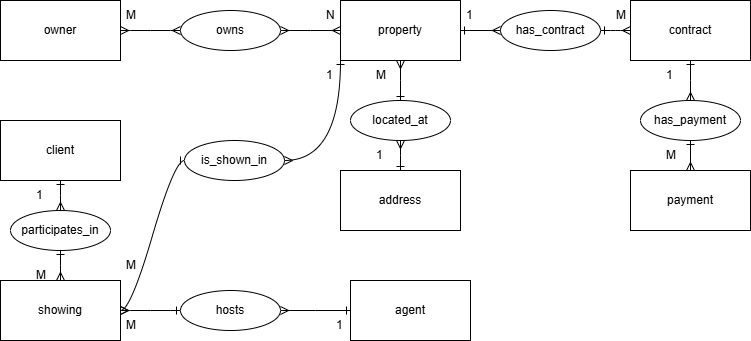

The diagram above was exported from draw.io. Its source (the exported page's mxGraphModel, read from the mxfile embedded in the PNG):
<mxGraphModel dx="872" dy="439" grid="1" gridSize="10" guides="1" tooltips="1" connect="1" arrows="1" fold="1" page="1" pageScale="1" pageWidth="827" pageHeight="1169" math="0" shadow="0">
  <root>
    <mxCell id="0" />
    <mxCell id="1" parent="0" />
    <mxCell id="RxP54OU6gOr8i5-qTg4v-38" edge="1" parent="1" source="RxP54OU6gOr8i5-qTg4v-1" style="edgeStyle=elbowEdgeStyle;rounded=0;orthogonalLoop=1;jettySize=auto;html=1;startArrow=ERone;endArrow=ERmany;exitX=0.5;exitY=1;exitDx=0;exitDy=0;entryX=0.5;entryY=0;entryDx=0;entryDy=0;startFill=0;endFill=0;" target="RxP54OU6gOr8i5-qTg4v-15">
      <mxGeometry relative="1" as="geometry" />
    </mxCell>
    <UserObject label="client" treeRoot="1" id="RxP54OU6gOr8i5-qTg4v-1">
      <mxCell parent="1" style="whiteSpace=wrap;html=1;align=center;treeFolding=1;treeMoving=1;newEdgeStyle={&quot;edgeStyle&quot;:&quot;elbowEdgeStyle&quot;,&quot;startArrow&quot;:&quot;none&quot;,&quot;endArrow&quot;:&quot;none&quot;};" vertex="1">
        <mxGeometry height="60" width="120" x="130" y="200" as="geometry" />
      </mxCell>
    </UserObject>
    <mxCell id="RxP54OU6gOr8i5-qTg4v-23" edge="1" parent="1" source="RxP54OU6gOr8i5-qTg4v-2" style="edgeStyle=elbowEdgeStyle;rounded=0;orthogonalLoop=1;jettySize=auto;html=1;startArrow=none;endArrow=none;exitX=1;exitY=0.5;exitDx=0;exitDy=0;" target="RxP54OU6gOr8i5-qTg4v-13">
      <mxGeometry relative="1" as="geometry" />
    </mxCell>
    <mxCell id="RxP54OU6gOr8i5-qTg4v-28" edge="1" parent="1" source="RxP54OU6gOr8i5-qTg4v-2" style="edgeStyle=elbowEdgeStyle;rounded=0;orthogonalLoop=1;jettySize=auto;html=1;startArrow=ERmany;endArrow=ERone;exitX=0.5;exitY=1;exitDx=0;exitDy=0;entryX=0.5;entryY=0;entryDx=0;entryDy=0;startFill=0;endFill=0;" target="RxP54OU6gOr8i5-qTg4v-12">
      <mxGeometry relative="1" as="geometry" />
    </mxCell>
    <mxCell id="RxP54OU6gOr8i5-qTg4v-33" edge="1" parent="1" source="RxP54OU6gOr8i5-qTg4v-2" style="edgeStyle=orthogonalEdgeStyle;rounded=0;orthogonalLoop=1;jettySize=auto;html=1;startArrow=ERone;endArrow=ERmany;exitX=0;exitY=1;exitDx=0;exitDy=0;entryX=1;entryY=0.5;entryDx=0;entryDy=0;curved=1;startFill=0;endFill=0;" target="RxP54OU6gOr8i5-qTg4v-17">
      <mxGeometry relative="1" as="geometry" />
    </mxCell>
    <mxCell id="RxP54OU6gOr8i5-qTg4v-40" edge="1" parent="1" source="RxP54OU6gOr8i5-qTg4v-2" style="edgeStyle=elbowEdgeStyle;rounded=0;orthogonalLoop=1;jettySize=auto;html=1;elbow=horizontal;startArrow=none;endArrow=none;" target="RxP54OU6gOr8i5-qTg4v-13" value="">
      <mxGeometry relative="1" as="geometry" />
    </mxCell>
    <UserObject label="property" treeRoot="1" id="RxP54OU6gOr8i5-qTg4v-2">
      <mxCell parent="1" style="whiteSpace=wrap;html=1;align=center;treeFolding=1;treeMoving=1;newEdgeStyle={&quot;edgeStyle&quot;:&quot;elbowEdgeStyle&quot;,&quot;startArrow&quot;:&quot;none&quot;,&quot;endArrow&quot;:&quot;none&quot;};" vertex="1">
        <mxGeometry height="60" width="120" x="470" y="80" as="geometry" />
      </mxCell>
    </UserObject>
    <UserObject label="owner" treeRoot="1" id="RxP54OU6gOr8i5-qTg4v-4">
      <mxCell parent="1" style="whiteSpace=wrap;html=1;align=center;treeFolding=1;treeMoving=1;newEdgeStyle={&quot;edgeStyle&quot;:&quot;elbowEdgeStyle&quot;,&quot;startArrow&quot;:&quot;none&quot;,&quot;endArrow&quot;:&quot;none&quot;};" vertex="1">
        <mxGeometry height="60" width="120" x="130" y="80" as="geometry" />
      </mxCell>
    </UserObject>
    <UserObject label="address" treeRoot="1" id="RxP54OU6gOr8i5-qTg4v-5">
      <mxCell parent="1" style="whiteSpace=wrap;html=1;align=center;treeFolding=1;treeMoving=1;newEdgeStyle={&quot;edgeStyle&quot;:&quot;elbowEdgeStyle&quot;,&quot;startArrow&quot;:&quot;none&quot;,&quot;endArrow&quot;:&quot;none&quot;};" vertex="1">
        <mxGeometry height="60" width="120" x="470" y="250" as="geometry" />
      </mxCell>
    </UserObject>
    <mxCell id="RxP54OU6gOr8i5-qTg4v-35" edge="1" parent="1" source="RxP54OU6gOr8i5-qTg4v-6" style="edgeStyle=elbowEdgeStyle;rounded=0;orthogonalLoop=1;jettySize=auto;html=1;startArrow=ERone;endArrow=ERmany;exitX=0;exitY=0.5;exitDx=0;exitDy=0;startFill=0;endFill=0;" target="RxP54OU6gOr8i5-qTg4v-16">
      <mxGeometry relative="1" as="geometry" />
    </mxCell>
    <UserObject label="agent" treeRoot="1" id="RxP54OU6gOr8i5-qTg4v-6">
      <mxCell parent="1" style="whiteSpace=wrap;html=1;align=center;treeFolding=1;treeMoving=1;newEdgeStyle={&quot;edgeStyle&quot;:&quot;elbowEdgeStyle&quot;,&quot;startArrow&quot;:&quot;none&quot;,&quot;endArrow&quot;:&quot;none&quot;};" vertex="1">
        <mxGeometry height="60" width="120" x="480" y="360" as="geometry" />
      </mxCell>
    </UserObject>
    <mxCell id="RxP54OU6gOr8i5-qTg4v-31" edge="1" parent="1" source="RxP54OU6gOr8i5-qTg4v-7" style="edgeStyle=elbowEdgeStyle;rounded=0;orthogonalLoop=1;jettySize=auto;html=1;startArrow=ERone;endArrow=ERmany;exitX=0.5;exitY=1;exitDx=0;exitDy=0;startFill=0;endFill=0;" target="RxP54OU6gOr8i5-qTg4v-14">
      <mxGeometry relative="1" as="geometry" />
    </mxCell>
    <UserObject label="contract" treeRoot="1" id="RxP54OU6gOr8i5-qTg4v-7">
      <mxCell parent="1" style="whiteSpace=wrap;html=1;align=center;treeFolding=1;treeMoving=1;newEdgeStyle={&quot;edgeStyle&quot;:&quot;elbowEdgeStyle&quot;,&quot;startArrow&quot;:&quot;none&quot;,&quot;endArrow&quot;:&quot;none&quot;};" vertex="1">
        <mxGeometry height="60" width="120" x="760" y="80" as="geometry" />
      </mxCell>
    </UserObject>
    <mxCell id="RxP54OU6gOr8i5-qTg4v-41" edge="1" parent="1" source="RxP54OU6gOr8i5-qTg4v-8" style="edgeStyle=elbowEdgeStyle;rounded=0;orthogonalLoop=1;jettySize=auto;html=1;elbow=horizontal;startArrow=none;endArrow=none;" target="RxP54OU6gOr8i5-qTg4v-14" value="">
      <mxGeometry relative="1" as="geometry" />
    </mxCell>
    <UserObject label="payment" treeRoot="1" id="RxP54OU6gOr8i5-qTg4v-8">
      <mxCell parent="1" style="whiteSpace=wrap;html=1;align=center;treeFolding=1;treeMoving=1;newEdgeStyle={&quot;edgeStyle&quot;:&quot;elbowEdgeStyle&quot;,&quot;startArrow&quot;:&quot;none&quot;,&quot;endArrow&quot;:&quot;none&quot;};" vertex="1">
        <mxGeometry height="60" width="120" x="760" y="250" as="geometry" />
      </mxCell>
    </UserObject>
    <UserObject label="showing" treeRoot="1" id="RxP54OU6gOr8i5-qTg4v-10">
      <mxCell parent="1" style="whiteSpace=wrap;html=1;align=center;treeFolding=1;treeMoving=1;newEdgeStyle={&quot;edgeStyle&quot;:&quot;elbowEdgeStyle&quot;,&quot;startArrow&quot;:&quot;none&quot;,&quot;endArrow&quot;:&quot;none&quot;};" vertex="1">
        <mxGeometry height="60" width="120" x="130" y="360" as="geometry" />
      </mxCell>
    </UserObject>
    <mxCell id="RxP54OU6gOr8i5-qTg4v-21" edge="1" parent="1" source="RxP54OU6gOr8i5-qTg4v-11" style="edgeStyle=entityRelationEdgeStyle;rounded=0;orthogonalLoop=1;jettySize=auto;html=1;startArrow=ERmany;endArrow=ERmany;segment=10;curved=1;sourcePerimeterSpacing=0;targetPerimeterSpacing=0;startFill=0;endFill=0;" target="RxP54OU6gOr8i5-qTg4v-4" value="">
      <mxGeometry relative="1" as="geometry" />
    </mxCell>
    <mxCell id="RxP54OU6gOr8i5-qTg4v-22" edge="1" parent="1" source="RxP54OU6gOr8i5-qTg4v-11" style="edgeStyle=elbowEdgeStyle;rounded=0;orthogonalLoop=1;jettySize=auto;html=1;startArrow=ERmany;endArrow=ERmany;segment=10;sourcePerimeterSpacing=0;targetPerimeterSpacing=0;exitX=1;exitY=0.5;exitDx=0;exitDy=0;startFill=0;endFill=0;" target="RxP54OU6gOr8i5-qTg4v-2">
      <mxGeometry relative="1" as="geometry" />
    </mxCell>
    <mxCell id="RxP54OU6gOr8i5-qTg4v-11" parent="1" style="ellipse;whiteSpace=wrap;html=1;align=center;newEdgeStyle={&quot;edgeStyle&quot;:&quot;entityRelationEdgeStyle&quot;,&quot;startArrow&quot;:&quot;none&quot;,&quot;endArrow&quot;:&quot;none&quot;,&quot;segment&quot;:10,&quot;curved&quot;:1,&quot;sourcePerimeterSpacing&quot;:0,&quot;targetPerimeterSpacing&quot;:0};treeFolding=1;treeMoving=1;" value="owns" vertex="1">
      <mxGeometry height="40" width="100" x="310" y="90" as="geometry" />
    </mxCell>
    <mxCell id="RxP54OU6gOr8i5-qTg4v-29" edge="1" parent="1" source="RxP54OU6gOr8i5-qTg4v-12" style="edgeStyle=elbowEdgeStyle;rounded=0;orthogonalLoop=1;jettySize=auto;html=1;startArrow=ERmany;endArrow=ERone;segment=10;sourcePerimeterSpacing=0;targetPerimeterSpacing=0;exitX=0.5;exitY=1;exitDx=0;exitDy=0;entryX=0.5;entryY=0;entryDx=0;entryDy=0;startFill=0;endFill=0;" target="RxP54OU6gOr8i5-qTg4v-5">
      <mxGeometry relative="1" as="geometry" />
    </mxCell>
    <mxCell id="RxP54OU6gOr8i5-qTg4v-12" parent="1" style="ellipse;whiteSpace=wrap;html=1;align=center;newEdgeStyle={&quot;edgeStyle&quot;:&quot;entityRelationEdgeStyle&quot;,&quot;startArrow&quot;:&quot;none&quot;,&quot;endArrow&quot;:&quot;none&quot;,&quot;segment&quot;:10,&quot;curved&quot;:1,&quot;sourcePerimeterSpacing&quot;:0,&quot;targetPerimeterSpacing&quot;:0};treeFolding=1;treeMoving=1;" value="located_at " vertex="1">
      <mxGeometry height="40" width="100" x="480" y="180" as="geometry" />
    </mxCell>
    <mxCell id="RxP54OU6gOr8i5-qTg4v-24" edge="1" parent="1" source="RxP54OU6gOr8i5-qTg4v-13" style="edgeStyle=entityRelationEdgeStyle;rounded=0;orthogonalLoop=1;jettySize=auto;html=1;startArrow=ERone;endArrow=ERmany;segment=10;curved=1;sourcePerimeterSpacing=0;targetPerimeterSpacing=0;exitX=1;exitY=0.5;exitDx=0;exitDy=0;startFill=0;endFill=0;" target="RxP54OU6gOr8i5-qTg4v-7">
      <mxGeometry relative="1" as="geometry" />
    </mxCell>
    <mxCell id="RxP54OU6gOr8i5-qTg4v-30" edge="1" parent="1" source="RxP54OU6gOr8i5-qTg4v-13" style="edgeStyle=elbowEdgeStyle;rounded=0;orthogonalLoop=1;jettySize=auto;html=1;startArrow=ERmany;endArrow=ERone;segment=10;sourcePerimeterSpacing=0;targetPerimeterSpacing=0;startFill=0;flowAnimation=0;endFill=0;" target="RxP54OU6gOr8i5-qTg4v-2" value="">
      <mxGeometry relative="1" as="geometry" />
    </mxCell>
    <mxCell id="RxP54OU6gOr8i5-qTg4v-13" parent="1" style="ellipse;whiteSpace=wrap;html=1;align=center;newEdgeStyle={&quot;edgeStyle&quot;:&quot;entityRelationEdgeStyle&quot;,&quot;startArrow&quot;:&quot;none&quot;,&quot;endArrow&quot;:&quot;none&quot;,&quot;segment&quot;:10,&quot;curved&quot;:1,&quot;sourcePerimeterSpacing&quot;:0,&quot;targetPerimeterSpacing&quot;:0};treeFolding=1;treeMoving=1;" value="has_contract " vertex="1">
      <mxGeometry height="40" width="100" x="630" y="90" as="geometry" />
    </mxCell>
    <mxCell id="RxP54OU6gOr8i5-qTg4v-32" edge="1" parent="1" source="RxP54OU6gOr8i5-qTg4v-14" style="edgeStyle=elbowEdgeStyle;rounded=0;orthogonalLoop=1;jettySize=auto;html=1;startArrow=ERone;endArrow=ERmany;segment=10;sourcePerimeterSpacing=0;targetPerimeterSpacing=0;exitX=0.5;exitY=1;exitDx=0;exitDy=0;entryX=0.5;entryY=0;entryDx=0;entryDy=0;startFill=0;endFill=0;" target="RxP54OU6gOr8i5-qTg4v-8">
      <mxGeometry relative="1" as="geometry" />
    </mxCell>
    <mxCell id="RxP54OU6gOr8i5-qTg4v-14" parent="1" style="ellipse;whiteSpace=wrap;html=1;align=center;newEdgeStyle={&quot;edgeStyle&quot;:&quot;entityRelationEdgeStyle&quot;,&quot;startArrow&quot;:&quot;none&quot;,&quot;endArrow&quot;:&quot;none&quot;,&quot;segment&quot;:10,&quot;curved&quot;:1,&quot;sourcePerimeterSpacing&quot;:0,&quot;targetPerimeterSpacing&quot;:0};treeFolding=1;treeMoving=1;" value="has_payment" vertex="1">
      <mxGeometry height="40" width="100" x="770" y="180" as="geometry" />
    </mxCell>
    <mxCell id="RxP54OU6gOr8i5-qTg4v-39" edge="1" parent="1" source="RxP54OU6gOr8i5-qTg4v-15" style="edgeStyle=elbowEdgeStyle;rounded=0;orthogonalLoop=1;jettySize=auto;html=1;startArrow=ERone;endArrow=ERmany;segment=10;sourcePerimeterSpacing=0;targetPerimeterSpacing=0;exitX=0.5;exitY=1;exitDx=0;exitDy=0;entryX=0.5;entryY=0;entryDx=0;entryDy=0;startFill=0;endFill=0;" target="RxP54OU6gOr8i5-qTg4v-10">
      <mxGeometry relative="1" as="geometry" />
    </mxCell>
    <mxCell id="RxP54OU6gOr8i5-qTg4v-15" parent="1" style="ellipse;whiteSpace=wrap;html=1;align=center;newEdgeStyle={&quot;edgeStyle&quot;:&quot;entityRelationEdgeStyle&quot;,&quot;startArrow&quot;:&quot;none&quot;,&quot;endArrow&quot;:&quot;none&quot;,&quot;segment&quot;:10,&quot;curved&quot;:1,&quot;sourcePerimeterSpacing&quot;:0,&quot;targetPerimeterSpacing&quot;:0};treeFolding=1;treeMoving=1;" value="participates_in" vertex="1">
      <mxGeometry height="40" width="100" x="140" y="290" as="geometry" />
    </mxCell>
    <mxCell id="RxP54OU6gOr8i5-qTg4v-36" edge="1" parent="1" source="RxP54OU6gOr8i5-qTg4v-16" style="edgeStyle=entityRelationEdgeStyle;rounded=0;orthogonalLoop=1;jettySize=auto;html=1;startArrow=ERone;endArrow=ERmany;segment=10;curved=1;sourcePerimeterSpacing=0;targetPerimeterSpacing=0;exitX=0;exitY=0.5;exitDx=0;exitDy=0;entryX=1;entryY=0.5;entryDx=0;entryDy=0;startFill=0;endFill=0;" target="RxP54OU6gOr8i5-qTg4v-10">
      <mxGeometry relative="1" as="geometry" />
    </mxCell>
    <mxCell id="RxP54OU6gOr8i5-qTg4v-16" parent="1" style="ellipse;whiteSpace=wrap;html=1;align=center;newEdgeStyle={&quot;edgeStyle&quot;:&quot;entityRelationEdgeStyle&quot;,&quot;startArrow&quot;:&quot;none&quot;,&quot;endArrow&quot;:&quot;none&quot;,&quot;segment&quot;:10,&quot;curved&quot;:1,&quot;sourcePerimeterSpacing&quot;:0,&quot;targetPerimeterSpacing&quot;:0};treeFolding=1;treeMoving=1;" value=" hosts " vertex="1">
      <mxGeometry height="40" width="100" x="310" y="370" as="geometry" />
    </mxCell>
    <mxCell id="RxP54OU6gOr8i5-qTg4v-34" edge="1" parent="1" source="RxP54OU6gOr8i5-qTg4v-17" style="edgeStyle=entityRelationEdgeStyle;rounded=0;orthogonalLoop=1;jettySize=auto;html=1;startArrow=ERone;endArrow=ERmany;segment=10;curved=1;sourcePerimeterSpacing=0;targetPerimeterSpacing=0;exitX=0;exitY=0.5;exitDx=0;exitDy=0;entryX=1;entryY=0.5;entryDx=0;entryDy=0;startFill=0;endFill=0;" target="RxP54OU6gOr8i5-qTg4v-10">
      <mxGeometry relative="1" as="geometry" />
    </mxCell>
    <mxCell id="RxP54OU6gOr8i5-qTg4v-17" parent="1" style="ellipse;whiteSpace=wrap;html=1;align=center;newEdgeStyle={&quot;edgeStyle&quot;:&quot;entityRelationEdgeStyle&quot;,&quot;startArrow&quot;:&quot;none&quot;,&quot;endArrow&quot;:&quot;none&quot;,&quot;segment&quot;:10,&quot;curved&quot;:1,&quot;sourcePerimeterSpacing&quot;:0,&quot;targetPerimeterSpacing&quot;:0};treeFolding=1;treeMoving=1;" value="is_shown_in " vertex="1">
      <mxGeometry height="40" width="100" x="314" y="220" as="geometry" />
    </mxCell>
    <mxCell id="RxP54OU6gOr8i5-qTg4v-42" parent="1" style="text;strokeColor=none;fillColor=none;align=left;verticalAlign=middle;spacingLeft=4;spacingRight=4;overflow=hidden;points=[[0,0.5],[1,0.5]];portConstraint=eastwest;rotatable=0;whiteSpace=wrap;html=1;" value="M" vertex="1">
      <mxGeometry height="30" width="20" x="250" y="80" as="geometry" />
    </mxCell>
    <mxCell id="RxP54OU6gOr8i5-qTg4v-44" parent="1" style="text;strokeColor=none;fillColor=none;align=left;verticalAlign=middle;spacingLeft=4;spacingRight=4;overflow=hidden;points=[[0,0.5],[1,0.5]];portConstraint=eastwest;rotatable=0;whiteSpace=wrap;html=1;" value="N" vertex="1">
      <mxGeometry height="30" width="20" x="450" y="80" as="geometry" />
    </mxCell>
    <mxCell id="RxP54OU6gOr8i5-qTg4v-46" parent="1" style="text;strokeColor=none;fillColor=none;align=left;verticalAlign=middle;spacingLeft=4;spacingRight=4;overflow=hidden;points=[[0,0.5],[1,0.5]];portConstraint=eastwest;rotatable=0;whiteSpace=wrap;html=1;" value="1" vertex="1">
      <mxGeometry height="30" width="20" x="160" y="260" as="geometry" />
    </mxCell>
    <mxCell id="RxP54OU6gOr8i5-qTg4v-47" parent="1" style="text;strokeColor=none;fillColor=none;align=left;verticalAlign=middle;spacingLeft=4;spacingRight=4;overflow=hidden;points=[[0,0.5],[1,0.5]];portConstraint=eastwest;rotatable=0;whiteSpace=wrap;html=1;" value="M" vertex="1">
      <mxGeometry height="30" width="20" x="160" y="340" as="geometry" />
    </mxCell>
    <mxCell id="RxP54OU6gOr8i5-qTg4v-49" parent="1" style="text;strokeColor=none;fillColor=none;align=left;verticalAlign=middle;spacingLeft=4;spacingRight=4;overflow=hidden;points=[[0,0.5],[1,0.5]];portConstraint=eastwest;rotatable=0;whiteSpace=wrap;html=1;" value="1" vertex="1">
      <mxGeometry height="30" width="20" x="450" y="140" as="geometry" />
    </mxCell>
    <mxCell id="RxP54OU6gOr8i5-qTg4v-51" parent="1" style="text;strokeColor=none;fillColor=none;align=left;verticalAlign=middle;spacingLeft=4;spacingRight=4;overflow=hidden;points=[[0,0.5],[1,0.5]];portConstraint=eastwest;rotatable=0;whiteSpace=wrap;html=1;" value="M" vertex="1">
      <mxGeometry height="30" width="20" x="250" y="330" as="geometry" />
    </mxCell>
    <mxCell id="RxP54OU6gOr8i5-qTg4v-52" parent="1" style="text;strokeColor=none;fillColor=none;align=left;verticalAlign=middle;spacingLeft=4;spacingRight=4;overflow=hidden;points=[[0,0.5],[1,0.5]];portConstraint=eastwest;rotatable=0;whiteSpace=wrap;html=1;" value="1" vertex="1">
      <mxGeometry height="30" width="20" x="460" y="390" as="geometry" />
    </mxCell>
    <mxCell id="RxP54OU6gOr8i5-qTg4v-54" parent="1" style="text;strokeColor=none;fillColor=none;align=left;verticalAlign=middle;spacingLeft=4;spacingRight=4;overflow=hidden;points=[[0,0.5],[1,0.5]];portConstraint=eastwest;rotatable=0;whiteSpace=wrap;html=1;" value="M" vertex="1">
      <mxGeometry height="30" width="20" x="250" y="390" as="geometry" />
    </mxCell>
    <mxCell id="RxP54OU6gOr8i5-qTg4v-55" parent="1" style="text;strokeColor=none;fillColor=none;align=left;verticalAlign=middle;spacingLeft=4;spacingRight=4;overflow=hidden;points=[[0,0.5],[1,0.5]];portConstraint=eastwest;rotatable=0;whiteSpace=wrap;html=1;" value="M" vertex="1">
      <mxGeometry height="30" width="20" x="500" y="140" as="geometry" />
    </mxCell>
    <mxCell id="RxP54OU6gOr8i5-qTg4v-56" parent="1" style="text;strokeColor=none;fillColor=none;align=left;verticalAlign=middle;spacingLeft=4;spacingRight=4;overflow=hidden;points=[[0,0.5],[1,0.5]];portConstraint=eastwest;rotatable=0;whiteSpace=wrap;html=1;" value="1" vertex="1">
      <mxGeometry height="30" width="20" x="500" y="220" as="geometry" />
    </mxCell>
    <mxCell id="RxP54OU6gOr8i5-qTg4v-57" parent="1" style="text;strokeColor=none;fillColor=none;align=left;verticalAlign=middle;spacingLeft=4;spacingRight=4;overflow=hidden;points=[[0,0.5],[1,0.5]];portConstraint=eastwest;rotatable=0;whiteSpace=wrap;html=1;" value="1" vertex="1">
      <mxGeometry height="30" width="20" x="590" y="80" as="geometry" />
    </mxCell>
    <mxCell id="RxP54OU6gOr8i5-qTg4v-58" parent="1" style="text;strokeColor=none;fillColor=none;align=left;verticalAlign=middle;spacingLeft=4;spacingRight=4;overflow=hidden;points=[[0,0.5],[1,0.5]];portConstraint=eastwest;rotatable=0;whiteSpace=wrap;html=1;" value="M" vertex="1">
      <mxGeometry height="30" width="20" x="740" y="80" as="geometry" />
    </mxCell>
    <mxCell id="RxP54OU6gOr8i5-qTg4v-59" parent="1" style="text;strokeColor=none;fillColor=none;align=left;verticalAlign=middle;spacingLeft=4;spacingRight=4;overflow=hidden;points=[[0,0.5],[1,0.5]];portConstraint=eastwest;rotatable=0;whiteSpace=wrap;html=1;" value="1" vertex="1">
      <mxGeometry height="30" width="20" x="790" y="140" as="geometry" />
    </mxCell>
    <mxCell id="RxP54OU6gOr8i5-qTg4v-60" parent="1" style="text;strokeColor=none;fillColor=none;align=left;verticalAlign=middle;spacingLeft=4;spacingRight=4;overflow=hidden;points=[[0,0.5],[1,0.5]];portConstraint=eastwest;rotatable=0;whiteSpace=wrap;html=1;" value="M" vertex="1">
      <mxGeometry height="30" width="20" x="790" y="220" as="geometry" />
    </mxCell>
  </root>
</mxGraphModel>